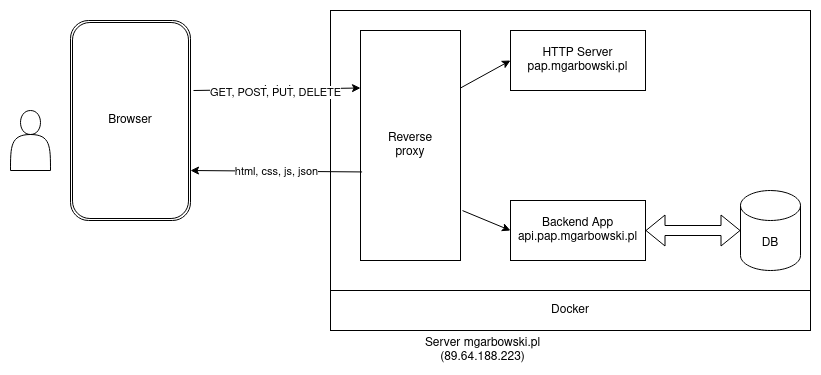

The diagram above was exported from draw.io. Its source (the exported page's mxGraphModel, read from the mxfile embedded in the PNG):
<mxGraphModel dx="2037" dy="741" grid="1" gridSize="10" guides="1" tooltips="1" connect="1" arrows="1" fold="1" page="1" pageScale="1" pageWidth="850" pageHeight="1100" math="0" shadow="0">
  <root>
    <mxCell id="0" />
    <mxCell id="1" parent="0" />
    <mxCell id="lW7Po7b66cMeo1tiaM4o-1" value="" style="rounded=0;whiteSpace=wrap;html=1;" vertex="1" parent="1">
      <mxGeometry x="350" y="430" width="480" height="320" as="geometry" />
    </mxCell>
    <mxCell id="lW7Po7b66cMeo1tiaM4o-2" value="Server mgarbowski.pl (89.64.188.223)" style="text;html=1;strokeColor=none;fillColor=none;align=center;verticalAlign=middle;whiteSpace=wrap;rounded=0;" vertex="1" parent="1">
      <mxGeometry x="440" y="760" width="125" height="20" as="geometry" />
    </mxCell>
    <mxCell id="lW7Po7b66cMeo1tiaM4o-7" value="DB" style="shape=cylinder3;whiteSpace=wrap;html=1;boundedLbl=1;backgroundOutline=1;size=15;" vertex="1" parent="1">
      <mxGeometry x="760" y="610" width="60" height="80" as="geometry" />
    </mxCell>
    <mxCell id="lW7Po7b66cMeo1tiaM4o-10" value="" style="shape=flexArrow;endArrow=classic;startArrow=classic;html=1;rounded=0;entryX=0;entryY=0.5;entryDx=0;entryDy=0;entryPerimeter=0;exitX=1;exitY=0.5;exitDx=0;exitDy=0;" edge="1" parent="1" source="lW7Po7b66cMeo1tiaM4o-12" target="lW7Po7b66cMeo1tiaM4o-7">
      <mxGeometry width="100" height="100" relative="1" as="geometry">
        <mxPoint x="650" y="655" as="sourcePoint" />
        <mxPoint x="550" y="500" as="targetPoint" />
        <Array as="points" />
      </mxGeometry>
    </mxCell>
    <mxCell id="lW7Po7b66cMeo1tiaM4o-12" value="&lt;div&gt;Backend App&lt;/div&gt;&lt;div&gt;api.pap.mgarbowski.pl&lt;br&gt;&lt;/div&gt;" style="rounded=0;whiteSpace=wrap;html=1;" vertex="1" parent="1">
      <mxGeometry x="530" y="620" width="135" height="60" as="geometry" />
    </mxCell>
    <mxCell id="lW7Po7b66cMeo1tiaM4o-13" value="&lt;div&gt;HTTP Server&lt;/div&gt;&lt;div&gt;pap.mgarbowski.pl&lt;br&gt;&lt;/div&gt;" style="rounded=0;whiteSpace=wrap;html=1;" vertex="1" parent="1">
      <mxGeometry x="530" y="450" width="135" height="60" as="geometry" />
    </mxCell>
    <mxCell id="lW7Po7b66cMeo1tiaM4o-14" value="&lt;div&gt;Reverse&lt;/div&gt;&lt;div&gt;proxy&lt;/div&gt;" style="rounded=0;whiteSpace=wrap;html=1;" vertex="1" parent="1">
      <mxGeometry x="380" y="450" width="100" height="230" as="geometry" />
    </mxCell>
    <mxCell id="lW7Po7b66cMeo1tiaM4o-15" value="" style="endArrow=classic;html=1;rounded=0;entryX=0;entryY=0.5;entryDx=0;entryDy=0;exitX=1;exitY=0.25;exitDx=0;exitDy=0;" edge="1" parent="1" source="lW7Po7b66cMeo1tiaM4o-14" target="lW7Po7b66cMeo1tiaM4o-13">
      <mxGeometry width="50" height="50" relative="1" as="geometry">
        <mxPoint x="480" y="580" as="sourcePoint" />
        <mxPoint x="530" y="530" as="targetPoint" />
      </mxGeometry>
    </mxCell>
    <mxCell id="lW7Po7b66cMeo1tiaM4o-16" value="" style="endArrow=classic;html=1;rounded=0;exitX=1.02;exitY=0.783;exitDx=0;exitDy=0;exitPerimeter=0;entryX=0;entryY=0.5;entryDx=0;entryDy=0;" edge="1" parent="1" source="lW7Po7b66cMeo1tiaM4o-14" target="lW7Po7b66cMeo1tiaM4o-12">
      <mxGeometry width="50" height="50" relative="1" as="geometry">
        <mxPoint x="480" y="580" as="sourcePoint" />
        <mxPoint x="530" y="530" as="targetPoint" />
      </mxGeometry>
    </mxCell>
    <mxCell id="lW7Po7b66cMeo1tiaM4o-17" value="Docker" style="rounded=0;whiteSpace=wrap;html=1;" vertex="1" parent="1">
      <mxGeometry x="350" y="710" width="480" height="40" as="geometry" />
    </mxCell>
    <mxCell id="lW7Po7b66cMeo1tiaM4o-21" value="" style="shape=actor;whiteSpace=wrap;html=1;" vertex="1" parent="1">
      <mxGeometry x="30" y="530" width="40" height="60" as="geometry" />
    </mxCell>
    <mxCell id="lW7Po7b66cMeo1tiaM4o-23" value="Browser" style="shape=ext;double=1;rounded=1;whiteSpace=wrap;html=1;" vertex="1" parent="1">
      <mxGeometry x="90" y="440" width="120" height="200" as="geometry" />
    </mxCell>
    <mxCell id="lW7Po7b66cMeo1tiaM4o-26" value="" style="endArrow=classic;html=1;rounded=0;exitX=1.025;exitY=0.35;exitDx=0;exitDy=0;exitPerimeter=0;entryX=0;entryY=0.25;entryDx=0;entryDy=0;" edge="1" parent="1" source="lW7Po7b66cMeo1tiaM4o-23" target="lW7Po7b66cMeo1tiaM4o-14">
      <mxGeometry relative="1" as="geometry">
        <mxPoint x="370" y="550" as="sourcePoint" />
        <mxPoint x="470" y="550" as="targetPoint" />
      </mxGeometry>
    </mxCell>
    <mxCell id="lW7Po7b66cMeo1tiaM4o-27" value="Label" style="edgeLabel;resizable=0;html=1;align=center;verticalAlign=middle;" connectable="0" vertex="1" parent="lW7Po7b66cMeo1tiaM4o-26">
      <mxGeometry relative="1" as="geometry" />
    </mxCell>
    <mxCell id="lW7Po7b66cMeo1tiaM4o-28" value="GET, POST, PUT, DELETE" style="edgeLabel;html=1;align=center;verticalAlign=middle;resizable=0;points=[];" vertex="1" connectable="0" parent="lW7Po7b66cMeo1tiaM4o-26">
      <mxGeometry x="-0.0281" y="-3" relative="1" as="geometry">
        <mxPoint as="offset" />
      </mxGeometry>
    </mxCell>
    <mxCell id="lW7Po7b66cMeo1tiaM4o-33" value="" style="endArrow=classic;html=1;rounded=0;exitX=0.016;exitY=0.615;exitDx=0;exitDy=0;exitPerimeter=0;entryX=1;entryY=0.75;entryDx=0;entryDy=0;" edge="1" parent="1" source="lW7Po7b66cMeo1tiaM4o-14" target="lW7Po7b66cMeo1tiaM4o-23">
      <mxGeometry relative="1" as="geometry">
        <mxPoint x="80" y="790" as="sourcePoint" />
        <mxPoint x="180" y="790" as="targetPoint" />
      </mxGeometry>
    </mxCell>
    <mxCell id="lW7Po7b66cMeo1tiaM4o-34" value="html, css, js, json" style="edgeLabel;resizable=0;html=1;align=center;verticalAlign=middle;" connectable="0" vertex="1" parent="lW7Po7b66cMeo1tiaM4o-33">
      <mxGeometry relative="1" as="geometry" />
    </mxCell>
  </root>
</mxGraphModel>